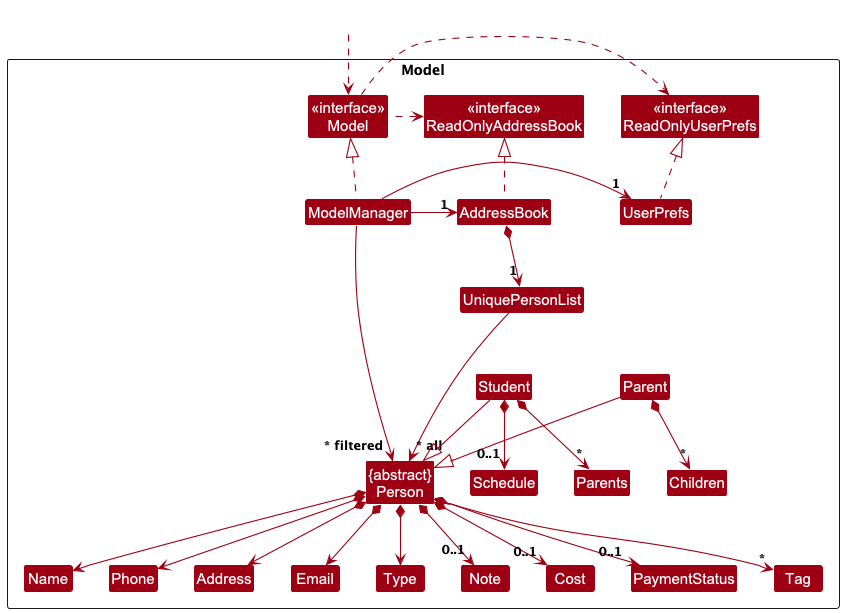

The diagram above was rendered by PlantUML. Its source (embedded in the PNG):
@startuml
!include style.puml
skinparam arrowThickness 1.1
skinparam arrowColor MODEL_COLOR
skinparam classBackgroundColor MODEL_COLOR

Package Model as ModelPackage <<Rectangle>>{
Class "<<interface>>\nReadOnlyAddressBook" as ReadOnlyAddressBook
Class "<<interface>>\nReadOnlyUserPrefs" as ReadOnlyUserPrefs
Class "<<interface>>\nModel" as Model
Class AddressBook
Class ModelManager
Class UserPrefs

Class UniquePersonList
Class "{abstract}\nPerson" as Person
Class Student
Class Parent
Class Type
Class Schedule
Class Note
Class Cost
Class PaymentStatus
Class Address
Class Email
Class Name
Class Phone
Class Tag
Class Parents
Class Children

Class I #FFFFFF
}

Class HiddenOutside #FFFFFF
HiddenOutside ..> Model

AddressBook .up.|> ReadOnlyAddressBook

ModelManager .up.|> Model
Model .right.> ReadOnlyUserPrefs
Model .left.> ReadOnlyAddressBook
ModelManager -left-> "1" AddressBook
ModelManager -right-> "1" UserPrefs
UserPrefs .up.|> ReadOnlyUserPrefs

AddressBook *--> "1" UniquePersonList
UniquePersonList --> "~* all" Person

Person *--> Type
Person *--> Name
Person *--> Phone
Person *--> Email
Person *--> Address
Person *--> "*" Tag
Person *--> "0..1" Note
Person *--> "0..1" PaymentStatus
Person *--> "0..1" Cost

Student --|> Person
Parent --|> Person

Parent *--> "*" Children

Student *--> "0..1" Schedule
Student *--> "*" Parents

Person -[hidden]up--> I
UniquePersonList -[hidden]right-> I

Name -[hidden]right-> Phone
Phone -[hidden]right-> Address
Address -[hidden]right-> Email

ModelManager --> "~* filtered" Person
@enduml